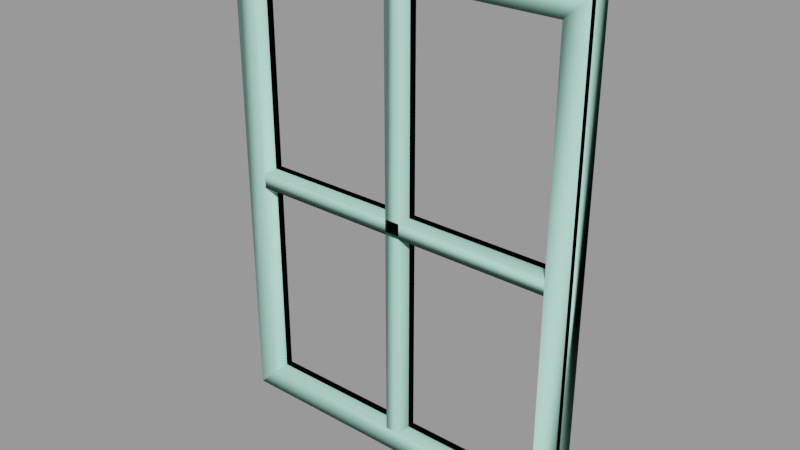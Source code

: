 # Source: window004.blend  (saved by Blender 2.92.15; exported with 4.5.12 LTS)
import bpy
from mathutils import Matrix  # noqa: F401  (used for matrix-valued properties, if any)

bpy.ops.wm.read_factory_settings(use_empty=True)
scene = bpy.context.scene
scene.name = 'window004.qc'

# ---- collections
col_window004 = bpy.data.collections.new('window004'); scene.collection.children.link(col_window004)

# ---- materials (node trees are filled in below, after node groups)
mat_window004 = bpy.data.materials.new('window004')
mat_window004.use_transparent_shadow = False
mat_window004.diffuse_color = (0.8726, 0.7515, 0.4246, 1.0)
mat_phy = bpy.data.materials.new('  phy')
mat_phy.use_transparent_shadow = False
mat_phy.diffuse_color = (0.5057, 0.9793, 0.8167, 1.0)

# ---- material node trees

# ---- meshes
me_window004_reference = bpy.data.meshes.new('window004_reference')
me_window004_reference.from_pydata([(42.0, 2e-06, -2.0), (2.0, -2.0, -2.0), (2.0, 0.0, -2.0), (42.0, -2.0, -2.0), (42.0, -2.0, 2.0), (-2.0, -2.0, -2.0), (-2.0, -2.0, -58.0), (2.0, -2.0, -58.0), (2.0, -2.0, 2.0), (-2.0, -2.0, 2.0), (-42.0, -2.0, 2.0), (-42.0, -2.0, -2.0), (-2.0, -2.0, 58.0), (2.0, -2.0, 58.0), (2.0, 0.0, 2.0), (42.0, 2e-06, 2.0), (2.0, -3e-06, 58.0), (-2.0, 0.0, 2.0), (-2.0, -3e-06, 58.0), (-42.0, -2e-06, -2.0), (-2.0, 0.0, -2.0), (-42.0, -2e-06, 2.0), (2.0, 3e-06, -58.0), (-2.0, 3e-06, -58.0), (-44.0, -4.5, -60.0), (0.0, -2.0, -60.0), (-44.0, -2.0, -60.0), (0.0, -4.5, -60.0), (44.0, -4.5, -60.0), (44.0, -2.0, -60.0), (48.0, -6.0, 64.0), (44.0, -5.25, 0.0), (48.0, -6.0, 0.0), (48.0, -6.0, -64.0), (44.0, -5.25, -60.0), (0.0, -5.25, -60.0), (0.0, -6.0, -64.0), (-48.0, -6.0, -64.0), (-44.0, -5.25, -60.0), (-44.0, -5.25, 0.0), (-48.0, -6.0, 0.0), (-48.0, -6.0, 64.0), (-44.0, -5.25, 60.0), (0.0, -5.25, 60.0), (0.0, -6.0, 64.0), (44.0, -5.25, 60.0), (42.0, -2.0, -58.0), (0.0, -2.0, -58.0), (-42.0, -2.0, -58.0), (-42.0, -2.0, 0.0), (-44.0, -2.0, 0.0), (-42.0, -2.0, 58.0), (-44.0, -2.0, 60.0), (0.0, -2.0, 60.0), (0.0, -2.0, 58.0), (42.0, -2.0, 58.0), (44.0, -2.0, 60.0), (42.0, -2.0, 0.0), (44.0, -2.0, 0.0), (0.0, 3e-06, -58.0), (-42.0, 1e-06, -58.0), (42.0, 5e-06, -58.0), (44.0, -4.5, 60.0), (44.0, -4.5, 0.0), (-48.0, -4.5, -64.0), (0.0, -4.5, -64.0), (48.0, -4.5, -64.0), (48.0, -4.5, 0.0), (48.0, -4.5, 64.0), (-44.0, -4.5, 60.0), (0.0, -4.5, 60.0), (0.0, -4.5, 64.0), (-48.0, -4.5, 64.0), (-48.0, -4.5, 0.0), (0.0, -3e-06, 58.0), (42.0, -1e-06, 58.0), (-42.0, -5e-06, 58.0), (-44.0, -4.5, 0.0), (42.0, 2e-06, 0.0), (-42.0, -2e-06, 0.0)], [], [(0, 1, 2), (0, 3, 1), (1, 3, 4), (5, 6, 7), (5, 7, 1), (8, 5, 1), (1, 4, 8), (9, 10, 11), (9, 11, 5), (8, 9, 5), (8, 12, 9), (8, 13, 12), (4, 14, 8), (4, 15, 14), (14, 13, 8), (14, 16, 13), (17, 12, 18), (17, 9, 12), (19, 5, 11), (19, 20, 5), (21, 9, 17), (21, 10, 9), (22, 1, 7), (22, 2, 1), (23, 5, 20), (23, 6, 5), (24, 25, 26), (24, 27, 25), (28, 25, 27), (28, 29, 25), (30, 31, 32), (33, 32, 31), (33, 31, 34), (33, 34, 35), (33, 35, 36), (37, 36, 35), (37, 35, 38), (37, 38, 39), (37, 39, 40), (41, 40, 39), (41, 39, 42), (41, 42, 43), (41, 43, 44), (30, 44, 43), (30, 43, 45), (30, 45, 31), (46, 47, 25), (48, 25, 47), (48, 26, 25), (26, 48, 49), (26, 49, 50), (51, 50, 49), (51, 52, 50), (51, 53, 52), (51, 54, 53), (55, 53, 54), (55, 56, 53), (56, 55, 57), (56, 57, 58), (46, 58, 57), (46, 29, 58), (46, 25, 29), (48, 59, 60), (48, 47, 59), (46, 59, 47), (46, 61, 59), (62, 31, 45), (62, 63, 31), (28, 31, 63), (28, 34, 31), (64, 36, 37), (64, 65, 36), (66, 36, 65), (66, 33, 36), (66, 32, 33), (66, 67, 32), (68, 32, 67), (68, 30, 32), (69, 43, 42), (69, 70, 43), (62, 43, 70), (62, 45, 43), (28, 35, 34), (28, 27, 35), (24, 35, 27), (24, 38, 35), (68, 44, 30), (68, 71, 44), (72, 44, 71), (72, 41, 44), (62, 53, 56), (62, 70, 53), (69, 53, 70), (69, 52, 53), (72, 40, 41), (72, 73, 40), (64, 40, 73), (64, 37, 40), (55, 74, 75), (55, 54, 74), (51, 74, 54), (51, 76, 74), (24, 39, 38), (24, 77, 39), (69, 39, 77), (69, 42, 39), (75, 57, 55), (75, 78, 57), (46, 57, 78), (46, 78, 61), (69, 50, 52), (69, 77, 50), (24, 50, 77), (24, 26, 50), (51, 79, 76), (51, 49, 79), (60, 79, 49), (60, 49, 48), (28, 58, 29), (28, 63, 58), (62, 58, 63), (62, 56, 58)])
me_window004_reference.polygons.foreach_set('use_smooth', [True] * 122)
_k = set([(1, 2), (1, 3), (1, 4), (1, 7), (4, 8), (4, 14), (5, 6), (5, 7), (5, 11), (5, 20), (8, 12), (8, 13), (8, 14), (9, 10), (9, 11), (9, 12), (9, 17), (12, 17), (13, 14), (24, 26), (24, 38), (25, 26), (25, 29), (26, 50), (28, 29), (28, 34), (29, 58), (30, 32), (30, 44), (30, 68), (31, 34), (31, 45), (32, 33), (32, 68), (33, 36), (33, 66), (34, 35), (35, 38), (36, 37), (36, 66), (37, 40), (37, 64), (38, 39), (39, 42), (40, 41), (40, 64), (41, 44), (41, 72), (42, 43), (42, 69), (43, 45), (44, 72), (45, 62), (46, 47), (46, 57), (46, 61), (47, 48), (48, 49), (48, 60), (49, 51), (50, 52), (51, 54), (51, 76), (52, 53), (52, 69), (53, 56), (54, 55), (55, 57), (55, 75), (56, 58), (56, 62)])
me_window004_reference.attributes.new('sharp_edge', 'BOOLEAN', 'EDGE').data.foreach_set('value', [ (min(e.vertices), max(e.vertices)) in _k for e in me_window004_reference.edges])
_uv = me_window004_reference.uv_layers.new(name='UVMap')
_uv.uv.foreach_set('vector', [0.137, 0.1682, 0.1567, 0.5614, 0.137, 0.5614, 0.137, 0.1682, 0.1567, 0.1682, 0.1567, 0.5614, 0.6923, 0.5681, 0.9503, 0.5681, 0.9503, 0.594, 0.6665, 0.5681, 0.6665, 0.2069, 0.6923, 0.2069, 0.6665, 0.5681, 0.6923, 0.2069, 0.6923, 0.5681, 0.6923, 0.594, 0.6665, 0.5681, 0.6923, 0.5681, 0.6923, 0.5681, 0.9503, 0.594, 0.6923, 0.594, 0.6665, 0.594, 0.4085, 0.594, 0.4085, 0.5681, 0.6665, 0.594, 0.4085, 0.5681, 0.6665, 0.5681, 0.6923, 0.594, 0.6665, 0.594, 0.6665, 0.5681, 0.6923, 0.594, 0.6665, 0.9552, 0.6665, 0.594, 0.6923, 0.594, 0.6923, 0.9552, 0.6665, 0.9552, 0.1635, 0.1682, 0.1832, 0.5614, 0.1635, 0.5614, 0.1635, 0.1682, 0.1832, 0.1682, 0.1832, 0.5614, 0.2526, 0.5953, 0.2384, 0.9939, 0.2384, 0.5953, 0.2526, 0.5953, 0.2526, 0.9939, 0.2384, 0.9939, 0.2584, 0.5953, 0.2726, 0.9939, 0.2584, 0.9939, 0.2584, 0.5953, 0.2726, 0.5953, 0.2726, 0.9939, 0.137, 0.9939, 0.1567, 0.6007, 0.1567, 0.9939, 0.137, 0.9939, 0.137, 0.6007, 0.1567, 0.6007, 0.1832, 0.9939, 0.1635, 0.6007, 0.1832, 0.6007, 0.1832, 0.9939, 0.1635, 0.9939, 0.1635, 0.6007, 0.2526, 0.1682, 0.2384, 0.5668, 0.2384, 0.1682, 0.2526, 0.1682, 0.2526, 0.5668, 0.2384, 0.5668, 0.2584, 0.1682, 0.2726, 0.5668, 0.2584, 0.5668, 0.2584, 0.1682, 0.2726, 0.1682, 0.2726, 0.5668, 0.0221, 0.9939, 0.04556, 0.581, 0.04556, 0.9939, 0.0221, 0.9939, 0.0221, 0.581, 0.04556, 0.581, 0.0221, 0.1682, 0.04556, 0.581, 0.0221, 0.581, 0.0221, 0.1682, 0.04556, 0.1682, 0.04556, 0.581, 0.989, 0.9939, 0.9632, 0.581, 0.989, 0.581, 0.989, 0.1682, 0.989, 0.581, 0.9632, 0.581, 0.989, 0.1682, 0.9632, 0.581, 0.9632, 0.194, 0.989, 0.1682, 0.9632, 0.194, 0.6794, 0.194, 0.989, 0.1682, 0.6794, 0.194, 0.6794, 0.1682, 0.3698, 0.1682, 0.6794, 0.1682, 0.6794, 0.194, 0.3698, 0.1682, 0.6794, 0.194, 0.3956, 0.194, 0.3698, 0.1682, 0.3956, 0.194, 0.3956, 0.581, 0.3698, 0.1682, 0.3956, 0.581, 0.3698, 0.581, 0.3698, 0.9939, 0.3698, 0.581, 0.3956, 0.581, 0.3698, 0.9939, 0.3956, 0.581, 0.3956, 0.9681, 0.3698, 0.9939, 0.3956, 0.9681, 0.6794, 0.9681, 0.3698, 0.9939, 0.6794, 0.9681, 0.6794, 0.9939, 0.989, 0.9939, 0.6794, 0.9939, 0.6794, 0.9681, 0.989, 0.9939, 0.6794, 0.9681, 0.9632, 0.9681, 0.989, 0.9939, 0.9632, 0.9681, 0.9632, 0.581, 0.9503, 0.2069, 0.6794, 0.2069, 0.6794, 0.194, 0.4085, 0.2069, 0.6794, 0.194, 0.6794, 0.2069, 0.4085, 0.2069, 0.3956, 0.194, 0.6794, 0.194, 0.3956, 0.194, 0.4085, 0.2069, 0.4085, 0.581, 0.3956, 0.194, 0.4085, 0.581, 0.3956, 0.581, 0.4085, 0.9552, 0.3956, 0.581, 0.4085, 0.581, 0.4085, 0.9552, 0.3956, 0.9681, 0.3956, 0.581, 0.4085, 0.9552, 0.6794, 0.9681, 0.3956, 0.9681, 0.4085, 0.9552, 0.6794, 0.9552, 0.6794, 0.9681, 0.9503, 0.9552, 0.6794, 0.9681, 0.6794, 0.9552, 0.9503, 0.9552, 0.9632, 0.9681, 0.6794, 0.9681, 0.9632, 0.9681, 0.9503, 0.9552, 0.9503, 0.581, 0.9632, 0.9681, 0.9503, 0.581, 0.9632, 0.581, 0.9503, 0.2069, 0.9632, 0.581, 0.9503, 0.581, 0.9503, 0.2069, 0.9632, 0.194, 0.9632, 0.581, 0.9503, 0.2069, 0.6794, 0.194, 0.9632, 0.194, 0.1127, 0.9939, 0.1324, 0.581, 0.1324, 0.9939, 0.1127, 0.9939, 0.1127, 0.581, 0.1324, 0.581, 0.1127, 0.1682, 0.1324, 0.581, 0.1127, 0.581, 0.1127, 0.1682, 0.1324, 0.1682, 0.1324, 0.581, 0.9632, 0.9681, 0.9632, 0.581, 0.9632, 0.9681, 0.9632, 0.9681, 0.9632, 0.581, 0.9632, 0.581, 0.9632, 0.194, 0.9632, 0.581, 0.9632, 0.581, 0.9632, 0.194, 0.9632, 0.194, 0.9632, 0.581, 0.07737, 0.9939, 0.09027, 0.581, 0.09027, 0.9939, 0.07737, 0.9939, 0.07737, 0.581, 0.09027, 0.581, 0.07737, 0.1682, 0.09027, 0.581, 0.07737, 0.581, 0.07737, 0.1682, 0.09027, 0.1682, 0.09027, 0.581, 0.3664, 0.1682, 0.3567, 0.581, 0.3567, 0.1682, 0.3664, 0.1682, 0.3664, 0.581, 0.3567, 0.581, 0.3664, 0.9939, 0.3567, 0.581, 0.3664, 0.581, 0.3664, 0.9939, 0.3567, 0.9939, 0.3567, 0.581, 0.3956, 0.9681, 0.6794, 0.9681, 0.3956, 0.9681, 0.3956, 0.9681, 0.6794, 0.9681, 0.6794, 0.9681, 0.9632, 0.9681, 0.6794, 0.9681, 0.6794, 0.9681, 0.9632, 0.9681, 0.9632, 0.9681, 0.6794, 0.9681, 0.9632, 0.194, 0.6794, 0.194, 0.9632, 0.194, 0.9632, 0.194, 0.6794, 0.194, 0.6794, 0.194, 0.3956, 0.194, 0.6794, 0.194, 0.6794, 0.194, 0.3956, 0.194, 0.3956, 0.194, 0.6794, 0.194, 0.1081, 0.1682, 0.09518, 0.581, 0.09518, 0.1682, 0.1081, 0.1682, 0.1081, 0.581, 0.09518, 0.581, 0.1081, 0.9939, 0.09518, 0.581, 0.1081, 0.581, 0.1081, 0.9939, 0.09518, 0.9939, 0.09518, 0.581, 0.0733, 0.1682, 0.04985, 0.581, 0.04985, 0.1682, 0.0733, 0.1682, 0.0733, 0.581, 0.04985, 0.581, 0.0733, 0.9939, 0.04985, 0.581, 0.0733, 0.581, 0.0733, 0.9939, 0.04985, 0.9939, 0.04985, 0.581, 0.3436, 0.9939, 0.3533, 0.581, 0.3533, 0.9939, 0.3436, 0.9939, 0.3436, 0.581, 0.3533, 0.581, 0.3436, 0.1682, 0.3533, 0.581, 0.3436, 0.581, 0.3436, 0.1682, 0.3533, 0.1682, 0.3533, 0.581, 0.2068, 0.1682, 0.1871, 0.581, 0.1871, 0.1682, 0.2068, 0.1682, 0.2068, 0.581, 0.1871, 0.581, 0.2068, 0.9939, 0.1871, 0.581, 0.2068, 0.581, 0.2068, 0.9939, 0.1871, 0.9939, 0.1871, 0.581, 0.3956, 0.194, 0.3956, 0.581, 0.3956, 0.194, 0.3956, 0.194, 0.3956, 0.581, 0.3956, 0.581, 0.3956, 0.9681, 0.3956, 0.581, 0.3956, 0.581, 0.3956, 0.9681, 0.3956, 0.9681, 0.3956, 0.581, 0.218, 0.9939, 0.2322, 0.581, 0.2322, 0.9939, 0.218, 0.9939, 0.218, 0.581, 0.2322, 0.581, 0.2322, 0.1682, 0.2322, 0.581, 0.218, 0.581, 0.2322, 0.1682, 0.218, 0.581, 0.218, 0.1682, 0.3386, 0.9939, 0.3194, 0.581, 0.3194, 0.9939, 0.3386, 0.9939, 0.3386, 0.581, 0.3194, 0.581, 0.3386, 0.1682, 0.3194, 0.581, 0.3386, 0.581, 0.3386, 0.1682, 0.3194, 0.1682, 0.3194, 0.581, 0.2774, 0.9939, 0.2916, 0.581, 0.2916, 0.9939, 0.2774, 0.9939, 0.2774, 0.581, 0.2916, 0.581, 0.2916, 0.1682, 0.2916, 0.581, 0.2774, 0.581, 0.2916, 0.1682, 0.2774, 0.581, 0.2774, 0.1682, 0.3153, 0.1682, 0.2981, 0.581, 0.2981, 0.1682, 0.3153, 0.1682, 0.3153, 0.581, 0.2981, 0.581, 0.3153, 0.9939, 0.2981, 0.581, 0.3153, 0.581, 0.3153, 0.9939, 0.2981, 0.9939, 0.2981, 0.581])
me_window004_reference.materials.append(mat_window004)
me_window004_reference.use_remesh_fix_poles = True
me_window004_reference.use_remesh_preserve_attributes = False
me_window004_reference.use_mirror_vertex_groups = False
me_window004_reference.update()
me_window004_reference.normals_split_custom_set([tuple(v) for v in zip(*[iter([-5.581e-09, 0.0, -1.0, 5.581e-09, 0.0, -1.0, 5.96e-09, 0.0, -1.0, -5.581e-09, 0.0, -1.0, -5.96e-09, 0.0, -1.0, 5.581e-09, 0.0, -1.0, 5.066e-08, -1.0, 0.0, 5.066e-08, -1.0, 0.0, 5.066e-08, -1.0, 0.0, 0.0, -1.0, -5.535e-08, 0.0, -1.0, -5.535e-08, 0.0, -1.0, -5.535e-08, 1.614e-08, -1.0, -1.651e-08, 0.0, -1.0, -5.109e-08, 1.616e-08, -1.0, -1.74e-08, 1.715e-08, -1.0, -1.651e-08, 1.614e-08, -1.0, -1.651e-08, 1.616e-08, -1.0, -1.74e-08, 1.616e-08, -1.0, -1.74e-08, 5.066e-08, -1.0, 0.0, 1.715e-08, -1.0, -1.651e-08, 4.768e-08, -1.0, 0.0, 4.768e-08, -1.0, 0.0, 4.768e-08, -1.0, 0.0, 1.521e-08, -1.0, -1.74e-08, 4.768e-08, -1.0, 0.0, 1.614e-08, -1.0, -1.651e-08, 1.715e-08, -1.0, -1.651e-08, 1.521e-08, -1.0, -1.74e-08, 1.614e-08, -1.0, -1.651e-08, 1.715e-08, -1.0, -1.651e-08, 0.0, -1.0, -5.109e-08, 1.521e-08, -1.0, -1.74e-08, 0.0, -1.0, -5.96e-08, 0.0, -1.0, -5.96e-08, 0.0, -1.0, -5.96e-08, 0.0, 0.0, 1.0, 0.0, 0.0, 1.0, 0.0, 0.0, 1.0, -1.328e-09, 0.0, 1.0, -1.328e-09, 0.0, 1.0, -1.328e-09, 0.0, 1.0, 1.0, 0.0, 0.0, 1.0, 0.0, 0.0, 1.0, 0.0, 0.0, 1.0, 0.0, 0.0, 1.0, 0.0, 0.0, 1.0, 0.0, 0.0, -1.0, 0.0, 0.0, -1.0, 0.0, 0.0, -1.0, 0.0, 0.0, -1.0, 0.0, 0.0, -1.0, 0.0, 0.0, -1.0, 0.0, 0.0, 0.0, 0.0, -1.0, 0.0, 0.0, -1.0, 0.0, 0.0, -1.0, 0.0, 0.0, -1.0, 0.0, 0.0, -1.0, 0.0, 0.0, -1.0, 0.0, 0.0, 1.0, 0.0, 0.0, 1.0, 0.0, 0.0, 1.0, 0.0, 0.0, 1.0, 0.0, 0.0, 1.0, 0.0, 0.0, 1.0, 1.0, 0.0, 0.0, 1.0, 0.0, 0.0, 1.0, 0.0, 0.0, 1.0, 0.0, 0.0, 1.0, 0.0, 0.0, 1.0, 0.0, 0.0, -1.0, 0.0, 0.0, -1.0, 0.0, 0.0, -1.0, 0.0, 0.0, -1.0, 0.0, 0.0, -1.0, 0.0, 0.0, -1.0, 0.0, 0.0, 4.178e-09, 0.0, 1.0, 5.324e-09, 0.0, 1.0, 8.67e-09, 0.0, 1.0, 4.178e-09, 0.0, 1.0, 0.0, 0.0, 1.0, 5.324e-09, 0.0, 1.0, 1.379e-07, 0.0, 1.0, 5.324e-09, 0.0, 1.0, 0.0, 0.0, 1.0, 1.379e-07, 0.0, 1.0, 2.861e-07, 0.0, 1.0, 5.324e-09, 0.0, 1.0, -0.09294, -0.9913, -0.09294, -0.1843, -0.9829, -4.406e-08, -0.1843, -0.9829, -4.394e-08, -0.09294, -0.9913, 0.09294, -0.1843, -0.9829, -4.394e-08, -0.1843, -0.9829, -4.406e-08, -0.09294, -0.9913, 0.09294, -0.1843, -0.9829, -4.406e-08, -0.09294, -0.9913, 0.09294, -0.09294, -0.9913, 0.09294, -0.09294, -0.9913, 0.09294, 3.925e-08, -0.9829, 0.1843, -0.09294, -0.9913, 0.09294, 3.925e-08, -0.9829, 0.1843, 3.906e-08, -0.9829, 0.1843, 0.09294, -0.9913, 0.09294, 3.906e-08, -0.9829, 0.1843, 3.925e-08, -0.9829, 0.1843, 0.09294, -0.9913, 0.09294, 3.925e-08, -0.9829, 0.1843, 0.09294, -0.9913, 0.09294, 0.09294, -0.9913, 0.09294, 0.09294, -0.9913, 0.09294, 0.1843, -0.9829, -4.406e-08, 0.09294, -0.9913, 0.09294, 0.1843, -0.9829, -4.406e-08, 0.1843, -0.9829, -4.394e-08, 0.09294, -0.9913, -0.09294, 0.1843, -0.9829, -4.394e-08, 0.1843, -0.9829, -4.406e-08, 0.09294, -0.9913, -0.09294, 0.1843, -0.9829, -4.406e-08, 0.09294, -0.9913, -0.09294, 0.09294, -0.9913, -0.09294, 0.09294, -0.9913, -0.09294, 3.925e-08, -0.9829, -0.1843, 0.09294, -0.9913, -0.09294, 3.925e-08, -0.9829, -0.1843, 3.906e-08, -0.9829, -0.1843, -0.09294, -0.9913, -0.09294, 3.906e-08, -0.9829, -0.1843, 3.925e-08, -0.9829, -0.1843, -0.09294, -0.9913, -0.09294, 3.925e-08, -0.9829, -0.1843, -0.09294, -0.9913, -0.09294, -0.09294, -0.9913, -0.09294, -0.09294, -0.9913, -0.09294, -0.1843, -0.9829, -4.406e-08, -1.421e-09, -1.0, -2.388e-08, 4.825e-08, -1.0, 0.0, 4.818e-08, -1.0, -2.626e-09, 4.772e-08, -1.0, -1.096e-07, 4.818e-08, -1.0, -2.626e-09, 4.825e-08, -1.0, 0.0, 4.772e-08, -1.0, -1.096e-07, 4.665e-08, -1.0, -1.113e-07, 4.818e-08, -1.0, -2.626e-09, 4.665e-08, -1.0, -1.113e-07, 4.772e-08, -1.0, -1.096e-07, 5.231e-10, -1.0, -4.852e-08, 4.665e-08, -1.0, -1.113e-07, 5.231e-10, -1.0, -4.852e-08, -5.666e-10, -1.0, -4.857e-08, -3.756e-09, -1.0, -2.777e-08, -5.666e-10, -1.0, -4.857e-08, 5.231e-10, -1.0, -4.852e-08, -3.756e-09, -1.0, -2.777e-08, -4.154e-09, -1.0, -2.782e-08, -5.666e-10, -1.0, -4.857e-08, -3.756e-09, -1.0, -2.777e-08, 4.818e-08, -1.0, -2.626e-09, -4.154e-09, -1.0, -2.782e-08, -3.756e-09, -1.0, -2.777e-08, 4.825e-08, -1.0, 0.0, 4.818e-08, -1.0, -2.626e-09, 5.01e-08, -1.0, -1.096e-07, 4.818e-08, -1.0, -2.626e-09, 4.825e-08, -1.0, 0.0, 5.01e-08, -1.0, -1.096e-07, 4.899e-08, -1.0, -1.114e-07, 4.818e-08, -1.0, -2.626e-09, 4.899e-08, -1.0, -1.114e-07, 5.01e-08, -1.0, -1.096e-07, 5.448e-10, -1.0, -5.252e-08, 4.899e-08, -1.0, -1.114e-07, 5.448e-10, -1.0, -5.252e-08, -5.448e-10, -1.0, -5.248e-08, -1.421e-09, -1.0, -2.388e-08, -5.448e-10, -1.0, -5.248e-08, 5.448e-10, -1.0, -5.252e-08, -1.421e-09, -1.0, -2.388e-08, -1.806e-09, -1.0, -2.384e-08, -5.448e-10, -1.0, -5.248e-08, -1.421e-09, -1.0, -2.388e-08, 4.818e-08, -1.0, -2.626e-09, -1.806e-09, -1.0, -2.384e-08, 1.347e-07, 0.0, 1.0, -8.645e-08, 0.0, 1.0, 1.445e-07, 0.0, 1.0, 1.347e-07, 0.0, 1.0, -9.083e-08, 0.0, 1.0, -8.645e-08, 0.0, 1.0, -3.6e-08, 0.0, 1.0, -8.645e-08, 0.0, 1.0, -9.083e-08, 0.0, 1.0, -3.6e-08, 0.0, 1.0, -3.712e-08, 0.0, 1.0, -8.645e-08, 0.0, 1.0, -1.0, 0.0, 0.0, -1.0, 0.0, 0.0, -1.0, 0.0, 0.0, -1.0, 0.0, 0.0, -1.0, 0.0, 0.0, -1.0, 0.0, 0.0, -1.0, 0.0, 0.0, -1.0, 0.0, 0.0, -1.0, 0.0, 0.0, -1.0, 0.0, 0.0, -1.0, 0.0, 0.0, -1.0, 0.0, 0.0, 0.0, 0.0, -1.0, 0.0, 0.0, -1.0, 0.0, 0.0, -1.0, 0.0, 0.0, -1.0, 0.0, 0.0, -1.0, 0.0, 0.0, -1.0, 0.0, 0.0, -1.0, 0.0, 0.0, -1.0, 0.0, 0.0, -1.0, 0.0, 0.0, -1.0, 0.0, 0.0, -1.0, 0.0, 0.0, -1.0, 1.0, 0.0, 0.0, 1.0, 0.0, 0.0, 1.0, 0.0, 0.0, 1.0, 0.0, 0.0, 1.0, 0.0, 0.0, 1.0, 0.0, 0.0, 1.0, 0.0, 0.0, 1.0, 0.0, 0.0, 1.0, 0.0, 0.0, 1.0, 0.0, 0.0, 1.0, 0.0, 0.0, 1.0, 0.0, 0.0, 6.184e-08, 0.0, -1.0, 0.0, 0.0, -1.0, 0.0, 0.0, -1.0, 6.184e-08, 0.0, -1.0, -9.047e-15, 0.0, -1.0, 0.0, 0.0, -1.0, -5.349e-08, 0.0, -1.0, 0.0, 0.0, -1.0, -9.047e-15, 0.0, -1.0, -5.349e-08, 0.0, -1.0, 0.0, 0.0, -1.0, 0.0, 0.0, -1.0, 1.379e-07, 0.0, 1.0, 0.0, 0.0, 1.0, 0.0, 0.0, 1.0, 1.379e-07, 0.0, 1.0, 0.0, 0.0, 1.0, 0.0, 0.0, 1.0, 4.178e-09, 0.0, 1.0, 0.0, 0.0, 1.0, 0.0, 0.0, 1.0, 4.178e-09, 0.0, 1.0, 0.0, 0.0, 1.0, 0.0, 0.0, 1.0, 0.0, 0.0, 1.0, 0.0, 0.0, 1.0, 0.0, 0.0, 1.0, 0.0, 0.0, 1.0, 0.0, 0.0, 1.0, 0.0, 0.0, 1.0, 0.0, 0.0, 1.0, 0.0, 0.0, 1.0, 0.0, 0.0, 1.0, 0.0, 0.0, 1.0, 0.0, 0.0, 1.0, 0.0, 0.0, 1.0, -5.349e-08, 0.0, -1.0, 3.132e-10, 0.0, -1.0, -1.214e-07, 0.0, -1.0, -5.349e-08, 0.0, -1.0, -9.047e-15, 0.0, -1.0, 3.132e-10, 0.0, -1.0, 6.184e-08, 0.0, -1.0, 3.132e-10, 0.0, -1.0, -9.047e-15, 0.0, -1.0, 6.184e-08, 0.0, -1.0, 1.387e-07, 0.0, -1.0, 3.132e-10, 0.0, -1.0, -1.0, 0.0, 0.0, -1.0, 0.0, 0.0, -1.0, 0.0, 0.0, -1.0, 0.0, 0.0, -1.0, 0.0, 0.0, -1.0, 0.0, 0.0, -1.0, 0.0, 0.0, -1.0, 0.0, 0.0, -1.0, 0.0, 0.0, -1.0, 0.0, 0.0, -1.0, 0.0, 0.0, -1.0, 0.0, 0.0, -3.05e-08, 0.0, -1.0, 8.42e-08, 0.0, -1.0, -3.712e-08, 0.0, -1.0, -3.05e-08, 0.0, -1.0, 9.083e-08, 0.0, -1.0, 8.42e-08, 0.0, -1.0, -2.121e-07, 0.0, -1.0, 8.42e-08, 0.0, -1.0, 9.083e-08, 0.0, -1.0, -2.121e-07, 0.0, -1.0, -2.188e-07, 0.0, -1.0, 8.42e-08, 0.0, -1.0, 1.0, 0.0, 0.0, 1.0, 0.0, 0.0, 1.0, 0.0, 0.0, 1.0, 0.0, 0.0, 1.0, 0.0, 0.0, 1.0, 0.0, 0.0, 1.0, 0.0, 0.0, 1.0, 0.0, 0.0, 1.0, 0.0, 0.0, 1.0, 0.0, 0.0, 1.0, 0.0, 0.0, 1.0, 0.0, 0.0, -1.0, 0.0, 0.0, -1.0, 0.0, 0.0, -1.0, 0.0, 0.0, -1.0, 0.0, 0.0, -1.0, 0.0, 0.0, -1.0, 0.0, 0.0, -1.0, 0.0, 0.0, -1.0, 0.0, 0.0, -1.0, 0.0, 0.0, -1.0, 0.0, 0.0, -1.0, 0.0, 0.0, -1.0, 0.0, 0.0, 1.0, 0.0, 0.0, 1.0, 0.0, 0.0, 1.0, 0.0, 0.0, 1.0, 0.0, 0.0, 1.0, 0.0, 0.0, 1.0, 0.0, 0.0, 1.0, 0.0, 0.0, 1.0, 0.0, 0.0, 1.0, 0.0, 0.0, 1.0, 0.0, 0.0, 1.0, 0.0, 0.0, 1.0, 0.0, 0.0, 1.0, 0.0, 0.0, 1.0, 0.0, 0.0, 1.0, 0.0, 0.0, 1.0, 0.0, 0.0, 1.0, 0.0, 0.0, 1.0, 0.0, 0.0, 1.0, 0.0, 0.0, 1.0, 0.0, 0.0, 1.0, 0.0, 0.0, 1.0, 0.0, 0.0, 1.0, 0.0, 0.0, 1.0, 0.0, 0.0, -1.0, 0.0, 0.0, -1.0, 0.0, 0.0, -1.0, 0.0, 0.0, -1.0, 0.0, 0.0, -1.0, 0.0, 0.0, -1.0, 0.0, 0.0, -1.0, 0.0, 0.0, -1.0, 0.0, 0.0, -1.0, 0.0, 0.0, -1.0, 0.0, 0.0, -1.0, 0.0, 0.0, -1.0, 0.0, 0.0])] * 3)])
me_window004_physics = bpy.data.meshes.new('window004_physics')
me_window004_physics.from_pydata([(42.0, -6.0, 58.0), (48.0, -6.0, 64.0), (42.0, 2e-06, 58.0), (48.0, 2e-06, 64.0), (42.0, -6.0, -58.0), (42.0, 2e-06, -58.0), (48.0, -6.0, -64.0), (48.0, 2e-06, -64.0), (-48.0, -2e-06, 64.0), (-42.0, -6.0, 58.0), (-42.0, -2e-06, 58.0), (-48.0, -6.0, 64.0), (-48.0, -2e-06, -64.0), (-48.0, -6.0, -64.0), (-42.0, -2e-06, -58.0), (-42.0, -6.0, -58.0), (-42.0, -6.0, 58.0), (-48.0, -6.0, 64.0), (-48.0, -2e-06, 64.0), (-42.0, -2e-06, 58.0), (42.0, -6.0, 58.0), (42.0, 2e-06, 58.0), (-48.0, -2e-06, -64.0), (-48.0, -6.0, -64.0), (42.0, 2e-06, -2.0), (42.0, -6.0, -2.0), (-42.0, -2e-06, -2.0), (-42.0, -6.0, -2.0), (42.0, 2e-06, 2.0), (-42.0, -2e-06, 2.0), (-42.0, -6.0, 2.0), (42.0, -6.0, 2.0), (-2.0, 0.0, 58.0), (-2.0, 0.0, -58.0), (-2.0, -6.0, 58.0), (-2.0, -6.0, -58.0), (2.0, -6.0, 58.0), (2.0, 0.0, 58.0), (2.0, 0.0, -58.0), (2.0, -6.0, -58.0)], [], [(0, 1, 2), (1, 3, 2), (0, 2, 4), (4, 2, 5), (4, 1, 0), (4, 6, 1), (5, 2, 7), (7, 2, 3), (4, 5, 6), (6, 5, 7), (1, 7, 3), (1, 6, 7), (8, 9, 10), (8, 11, 9), (8, 12, 11), (11, 12, 13), (12, 8, 14), (14, 8, 10), (12, 14, 13), (13, 14, 15), (10, 15, 14), (10, 9, 15), (15, 9, 13), (9, 11, 13), (16, 17, 18), (16, 18, 19), (20, 17, 16), (20, 1, 17), (20, 16, 19), (20, 19, 21), (21, 1, 20), (21, 3, 1), (21, 19, 3), (3, 19, 18), (3, 18, 1), (18, 17, 1), (14, 22, 15), (22, 23, 15), (4, 14, 15), (4, 5, 14), (15, 6, 4), (15, 23, 6), (14, 5, 22), (22, 5, 7), (4, 7, 5), (7, 6, 22), (22, 6, 23), (6, 7, 4), (24, 25, 26), (26, 25, 27), (24, 26, 28), (28, 26, 29), (26, 27, 29), (29, 27, 30), (24, 28, 25), (28, 31, 25), (28, 29, 31), (29, 30, 31), (31, 30, 25), (25, 30, 27), (32, 33, 34), (34, 33, 35), (36, 32, 34), (36, 37, 32), (33, 32, 38), (38, 32, 37), (33, 38, 35), (35, 38, 39), (37, 39, 38), (37, 36, 39), (36, 35, 39), (36, 34, 35)])
me_window004_physics.polygons.foreach_set('use_smooth', [True] * 72)
_uv = me_window004_physics.uv_layers.new(name='UVMap')
_uv.uv.foreach_set('vector', [0.0, 0.0, 0.0, 0.0, 0.0, 0.0, 0.0, 0.0, 0.0, 0.0, 0.0, 0.0, 0.0, 0.0, 0.0, 0.0, 0.0, 0.0, 0.0, 0.0, 0.0, 0.0, 0.0, 0.0, 0.0, 0.0, 0.0, 0.0, 0.0, 0.0, 0.0, 0.0, 0.0, 0.0, 0.0, 0.0, 0.0, 0.0, 0.0, 0.0, 0.0, 0.0, 0.0, 0.0, 0.0, 0.0, 0.0, 0.0, 0.0, 0.0, 0.0, 0.0, 0.0, 0.0, 0.0, 0.0, 0.0, 0.0, 0.0, 0.0, 0.0, 0.0, 0.0, 0.0, 0.0, 0.0, 0.0, 0.0, 0.0, 0.0, 0.0, 0.0, 0.0, 0.0, 0.0, 0.0, 0.0, 0.0, 0.0, 0.0, 0.0, 0.0, 0.0, 0.0, 0.0, 0.0, 0.0, 0.0, 0.0, 0.0, 0.0, 0.0, 0.0, 0.0, 0.0, 0.0, 0.0, 0.0, 0.0, 0.0, 0.0, 0.0, 0.0, 0.0, 0.0, 0.0, 0.0, 0.0, 0.0, 0.0, 0.0, 0.0, 0.0, 0.0, 0.0, 0.0, 0.0, 0.0, 0.0, 0.0, 0.0, 0.0, 0.0, 0.0, 0.0, 0.0, 0.0, 0.0, 0.0, 0.0, 0.0, 0.0, 0.0, 0.0, 0.0, 0.0, 0.0, 0.0, 0.0, 0.0, 0.0, 0.0, 0.0, 0.0, 0.0, 0.0, 0.0, 0.0, 0.0, 0.0, 0.0, 0.0, 0.0, 0.0, 0.0, 0.0, 0.0, 0.0, 0.0, 0.0, 0.0, 0.0, 0.0, 0.0, 0.0, 0.0, 0.0, 0.0, 0.0, 0.0, 0.0, 0.0, 0.0, 0.0, 0.0, 0.0, 0.0, 0.0, 0.0, 0.0, 0.0, 0.0, 0.0, 0.0, 0.0, 0.0, 0.0, 0.0, 0.0, 0.0, 0.0, 0.0, 0.0, 0.0, 0.0, 0.0, 0.0, 0.0, 0.0, 0.0, 0.0, 0.0, 0.0, 0.0, 0.0, 0.0, 0.0, 0.0, 0.0, 0.0, 0.0, 0.0, 0.0, 0.0, 0.0, 0.0, 0.0, 0.0, 0.0, 0.0, 0.0, 0.0, 0.0, 0.0, 0.0, 0.0, 0.0, 0.0, 0.0, 0.0, 0.0, 0.0, 0.0, 0.0, 0.0, 0.0, 0.0, 0.0, 0.0, 0.0, 0.0, 0.0, 0.0, 0.0, 0.0, 0.0, 0.0, 0.0, 0.0, 0.0, 0.0, 0.0, 0.0, 0.0, 0.0, 0.0, 0.0, 0.0, 0.0, 0.0, 0.0, 0.0, 0.0, 0.0, 0.0, 0.0, 0.0, 0.0, 0.0, 0.0, 0.0, 0.0, 0.0, 0.0, 0.0, 0.0, 0.0, 0.0, 0.0, 0.0, 0.0, 0.0, 0.0, 0.0, 0.0, 0.0, 0.0, 0.0, 0.0, 0.0, 0.0, 0.0, 0.0, 0.0, 0.0, 0.0, 0.0, 0.0, 0.0, 0.0, 0.0, 0.0, 0.0, 0.0, 0.0, 0.0, 0.0, 0.0, 0.0, 0.0, 0.0, 0.0, 0.0, 0.0, 0.0, 0.0, 0.0, 0.0, 0.0, 0.0, 0.0, 0.0, 0.0, 0.0, 0.0, 0.0, 0.0, 0.0, 0.0, 0.0, 0.0, 0.0, 0.0, 0.0, 0.0, 0.0, 0.0, 0.0, 0.0, 0.0, 0.0, 0.0, 0.0, 0.0, 0.0, 0.0, 0.0, 0.0, 0.0, 0.0, 0.0, 0.0, 0.0, 0.0, 0.0, 0.0, 0.0, 0.0, 0.0, 0.0, 0.0, 0.0, 0.0, 0.0, 0.0, 0.0, 0.0, 0.0, 0.0, 0.0, 0.0, 0.0, 0.0, 0.0, 0.0, 0.0, 0.0, 0.0, 0.0, 0.0, 0.0, 0.0, 0.0, 0.0, 0.0, 0.0, 0.0, 0.0, 0.0, 0.0, 0.0, 0.0, 0.0, 0.0, 0.0, 0.0, 0.0, 0.0, 0.0, 0.0, 0.0, 0.0, 0.0, 0.0, 0.0, 0.0, 0.0, 0.0, 0.0, 0.0, 0.0, 0.0, 0.0, 0.0, 0.0, 0.0, 0.0, 0.0, 0.0, 0.0, 0.0, 0.0, 0.0, 0.0, 0.0, 0.0, 0.0, 0.0, 0.0, 0.0, 0.0, 0.0])
me_window004_physics.materials.append(mat_phy)
me_window004_physics.use_remesh_fix_poles = True
me_window004_physics.use_remesh_preserve_attributes = False
me_window004_physics.use_mirror_vertex_groups = False
me_window004_physics.update()
me_window004_physics.normals_split_custom_set([tuple(v) for v in zip(*[iter([0.6886, -0.03554, -0.7243, 0.7066, -0.03474, 0.7067, -0.7067, -0.03483, -0.7067, 0.7066, -0.03474, 0.7067, -0.7235, -0.03384, 0.6895, -0.7067, -0.03483, -0.7067, 0.6886, -0.03554, -0.7243, -0.7067, -0.03483, -0.7067, 0.7133, 0.01916, -0.7006, 0.7133, 0.01916, -0.7006, -0.7067, -0.03483, -0.7067, -0.6699, 0.06928, -0.7392, 0.7133, 0.01916, -0.7006, 0.7066, -0.03474, 0.7067, 0.6886, -0.03554, -0.7243, 0.7133, 0.01916, -0.7006, 0.7392, 0.06926, 0.6699, 0.7066, -0.03474, 0.7067, -0.6699, 0.06928, -0.7392, -0.7067, -0.03483, -0.7067, -0.6955, 0.01148, 0.7184, -0.6955, 0.01148, 0.7184, -0.7067, -0.03483, -0.7067, -0.7235, -0.03384, 0.6895, 0.7158, 0.01759, -0.6981, -0.6699, 0.06932, -0.7392, 0.7392, 0.06935, 0.6699, 0.7392, 0.06935, 0.6699, -0.6699, 0.06932, -0.7392, -0.6984, 0.01711, 0.7155, 0.7066, -0.03474, 0.7067, -0.6955, 0.01148, 0.7184, -0.7235, -0.03384, 0.6895, 0.7066, -0.03474, 0.7067, 0.7392, 0.06926, 0.6699, -0.6955, 0.01148, 0.7184, -0.9023, -0.04447, -0.4289, 0.8847, -0.04349, 0.4641, -0.438, -0.02275, 0.8987, -0.9023, -0.04447, -0.4289, 0.4556, -0.02137, -0.8899, 0.8847, -0.04349, 0.4641, -0.9023, -0.04447, -0.4289, -0.4556, 0.02139, -0.8899, 0.4556, -0.02137, -0.8899, 0.4556, -0.02137, -0.8899, -0.4556, 0.02139, -0.8899, 0.9022, 0.04446, -0.429, -0.4556, 0.02139, -0.8899, -0.9023, -0.04447, -0.4289, -0.8847, 0.04346, 0.4641, -0.8847, 0.04346, 0.4641, -0.9023, -0.04447, -0.4289, -0.438, -0.02275, 0.8987, -0.4556, 0.02139, -0.8899, -0.8847, 0.04346, 0.4641, 0.9022, 0.04446, -0.429, 0.9022, 0.04446, -0.429, -0.8847, 0.04346, 0.4641, 0.438, 0.02265, 0.8987, -0.438, -0.02275, 0.8987, 0.438, 0.02265, 0.8987, -0.8847, 0.04346, 0.4641, -0.438, -0.02275, 0.8987, 0.8847, -0.04349, 0.4641, 0.438, 0.02265, 0.8987, 0.438, 0.02265, 0.8987, 0.8847, -0.04349, 0.4641, 0.9022, 0.04446, -0.429, 0.8847, -0.04349, 0.4641, 0.4556, -0.02137, -0.8899, 0.9022, 0.04446, -0.429, 0.6556, 0.7493, -0.09365, 0.894, -0.4471, -0.02983, -0.4698, -0.8808, -0.05877, 0.6556, 0.7493, -0.09365, -0.4698, -0.8808, -0.05877, -0.7188, 0.6949, -0.02393, 0.7188, 0.6948, 0.02399, 0.894, -0.4471, -0.02983, 0.6556, 0.7493, -0.09365, 0.7188, 0.6948, 0.02399, 0.4698, -0.8808, 0.05873, 0.894, -0.4471, -0.02983, 0.7188, 0.6948, 0.02399, 0.6556, 0.7493, -0.09365, -0.7188, 0.6949, -0.02393, 0.7188, 0.6948, 0.02399, -0.7188, 0.6949, -0.02393, -0.6556, 0.7493, 0.0936, -0.6556, 0.7493, 0.0936, 0.4698, -0.8808, 0.05873, 0.7188, 0.6948, 0.02399, -0.6556, 0.7493, 0.0936, -0.894, -0.447, 0.02987, 0.4698, -0.8808, 0.05873, -0.6556, 0.7493, 0.0936, -0.7188, 0.6949, -0.02393, -0.894, -0.447, 0.02987, -0.894, -0.447, 0.02987, -0.7188, 0.6949, -0.02393, -0.4698, -0.8808, -0.05877, -0.894, -0.447, 0.02987, -0.4698, -0.8808, -0.05877, 0.4698, -0.8808, 0.05873, -0.4698, -0.8808, -0.05877, 0.894, -0.4471, -0.02983, 0.4698, -0.8808, 0.05873, -0.4345, -0.9001, -0.03106, -0.7063, 0.7063, -0.04709, 0.8808, -0.4698, -0.05866, -0.7063, 0.7063, -0.04709, 0.7287, 0.6833, -0.04555, 0.8808, -0.4698, -0.05866, 0.4221, -0.9045, 0.06036, -0.4345, -0.9001, -0.03106, 0.8808, -0.4698, -0.05866, 0.4221, -0.9045, 0.06036, -0.894, -0.4471, 0.02979, -0.4345, -0.9001, -0.03106, 0.8808, -0.4698, -0.05866, 0.6953, 0.7184, 0.02322, 0.4221, -0.9045, 0.06036, 0.8808, -0.4698, -0.05866, 0.7287, 0.6833, -0.04555, 0.6953, 0.7184, 0.02322, -0.4345, -0.9001, -0.03106, -0.894, -0.4471, 0.02979, -0.7063, 0.7063, -0.04709, -0.7063, 0.7063, -0.04709, -0.894, -0.4471, 0.02979, -0.7492, 0.6557, 0.09372, 0.4221, -0.9045, 0.06034, -0.7493, 0.6556, 0.09362, -0.8941, -0.4469, 0.02976, -0.7492, 0.6557, 0.09372, 0.6953, 0.7184, 0.02322, -0.7063, 0.7063, -0.04709, -0.7063, 0.7063, -0.04709, 0.6953, 0.7184, 0.02322, 0.7287, 0.6833, -0.04555, 0.6953, 0.7184, 0.02313, -0.7493, 0.6556, 0.09362, 0.4221, -0.9045, 0.06034, -0.5542, 0.8314, 0.03964, 0.5543, 0.8314, 0.03964, -0.5546, 0.8319, -0.01979, -0.5546, 0.8319, -0.01979, 0.5543, 0.8314, 0.03964, 0.5529, 0.8295, -0.07899, -0.5542, 0.8314, 0.03964, -0.5546, 0.8319, -0.01979, -0.7987, -0.599, 0.05709, -0.7987, -0.599, 0.05709, -0.5546, 0.8319, -0.01979, -0.3159, -0.9477, -0.04513, -0.5546, 0.8319, -0.01979, 0.5529, 0.8295, -0.07899, -0.3159, -0.9477, -0.04513, -0.3159, -0.9477, -0.04513, 0.5529, 0.8295, -0.07899, 0.7997, -0.5997, -0.02856, -0.5542, 0.8314, 0.03964, -0.7987, -0.599, 0.05709, 0.5543, 0.8314, 0.03964, -0.7987, -0.599, 0.05709, 0.3162, -0.9484, 0.02256, 0.5543, 0.8314, 0.03964, -0.7987, -0.599, 0.05709, -0.3159, -0.9477, -0.04513, 0.3162, -0.9484, 0.02256, -0.3159, -0.9477, -0.04513, 0.7997, -0.5997, -0.02856, 0.3162, -0.9484, 0.02256, 0.3162, -0.9484, 0.02256, 0.7997, -0.5997, -0.02856, 0.5543, 0.8314, 0.03964, 0.5543, 0.8314, 0.03964, 0.7997, -0.5997, -0.02856, 0.5529, 0.8295, -0.07899, -0.7993, -0.04133, -0.5995, -0.3162, 0.01641, -0.9486, 0.3162, -0.01636, -0.9486, 0.3162, -0.01636, -0.9486, -0.3162, 0.01641, -0.9486, 0.7993, 0.04133, -0.5995, 0.7993, -0.04137, 0.5995, -0.7993, -0.04133, -0.5995, 0.3162, -0.01636, -0.9486, 0.7993, -0.04137, 0.5995, -0.3161, -0.01636, 0.9486, -0.7993, -0.04133, -0.5995, -0.3162, 0.01641, -0.9486, -0.7993, -0.04133, -0.5995, -0.7993, 0.04132, 0.5995, -0.7993, 0.04132, 0.5995, -0.7993, -0.04133, -0.5995, -0.3161, -0.01636, 0.9486, -0.3162, 0.01641, -0.9486, -0.7993, 0.04132, 0.5995, 0.7993, 0.04133, -0.5995, 0.7993, 0.04133, -0.5995, -0.7993, 0.04132, 0.5995, 0.3161, 0.01628, 0.9486, -0.3161, -0.01636, 0.9486, 0.3161, 0.01628, 0.9486, -0.7993, 0.04132, 0.5995, -0.3161, -0.01636, 0.9486, 0.7993, -0.04137, 0.5995, 0.3161, 0.01628, 0.9486, 0.7993, -0.04137, 0.5995, 0.7993, 0.04133, -0.5995, 0.3161, 0.01628, 0.9486, 0.7993, -0.04137, 0.5995, 0.3162, -0.01636, -0.9486, 0.7993, 0.04133, -0.5995])] * 3)])
arm_window004_qc_skeleton = bpy.data.armatures.new('window004.qc_skeleton')  # bones are not reproduced

# ---- objects
ob_window004_qc_skeleton = bpy.data.objects.new('window004.qc_skeleton', arm_window004_qc_skeleton)
ob_window004_reference = bpy.data.objects.new('window004_reference', me_window004_reference)
ob_window004_physics = bpy.data.objects.new('window004_physics', me_window004_physics)

# ---- transforms, parenting, visibility, modifiers, constraints
ob_window004_qc_skeleton.location = (0.0, 0.0, 0.0)
ob_window004_qc_skeleton.show_in_front = True
ob_window004_qc_skeleton.lineart.crease_threshold = 0.0
ob_window004_reference.parent = ob_window004_qc_skeleton
ob_window004_reference.location = (0.0, 0.0, 0.0)
ob_window004_reference.lineart.crease_threshold = 0.0
_vg = ob_window004_reference.vertex_groups.new(name='static_prop')
_vg.add([0, 1, 2, 3, 4, 5, 6, 7, 8, 9, 10, 11, 12, 13, 14, 15, 16, 17, 18, 19, 20, 21, 22, 23, 24, 25, 26, 27, 28, 29, 30, 31, 32, 33, 34, 35, 36, 37, 38, 39, 40, 41, 42, 43, 44, 45, 46, 47, 48, 49, 50, 51, 52, 53, 54, 55, 56, 57, 58, 59, 60, 61, 62, 63, 64, 65, 66, 67, 68, 69, 70, 71, 72, 73, 74, 75, 76, 77, 78, 79], 1.0, 'REPLACE')
_m = ob_window004_reference.modifiers.new('Armature', 'ARMATURE')
_m.object = ob_window004_qc_skeleton
ob_window004_physics.parent = ob_window004_qc_skeleton
ob_window004_physics.location = (0.0, 0.0, 0.0)
ob_window004_physics.display_type = 'SOLID'
ob_window004_physics.show_wire = True
ob_window004_physics.lineart.crease_threshold = 0.0
_vg = ob_window004_physics.vertex_groups.new(name='static_prop')
_vg.add([0, 1, 2, 3, 4, 5, 6, 7, 8, 9, 10, 11, 12, 13, 14, 15, 16, 17, 18, 19, 20, 21, 22, 23, 24, 25, 26, 27, 28, 29, 30, 31, 32, 33, 34, 35, 36, 37, 38, 39], 1.0, 'REPLACE')
_m = ob_window004_physics.modifiers.new('Armature', 'ARMATURE')
_m.object = ob_window004_qc_skeleton

# ---- collection membership
scene.collection.objects.link(ob_window004_qc_skeleton)
scene.collection.objects.link(ob_window004_reference)
scene.collection.objects.link(ob_window004_physics)
col_window004.objects.link(ob_window004_qc_skeleton)
col_window004.objects.link(ob_window004_reference)
col_window004.objects.link(ob_window004_physics)

# ---- scene / render settings (as saved in the file)
scene.frame_start = 1; scene.frame_end = 250; scene.frame_set(0)
scene.render.engine = 'BLENDER_EEVEE_NEXT'
scene.cycles.use_denoising = False
scene.cycles.samples = 128
scene.cycles.sampling_pattern = 'TABULATED_SOBOL'
scene.cycles.use_adaptive_sampling = False
scene.cycles.use_light_tree = False
scene.view_settings.view_transform = 'Filmic'
bpy.context.view_layer.update()

# ---- added for rendering (the .blend has no active camera and no usable light): camera, sun + grey world if the file has none
cam_auto = bpy.data.cameras.new('AutoCamera')
cam_auto.lens = 50.0
cam_auto.sensor_width = 36.0
cam_auto.clip_end = 2599.85
ob_auto_camera = bpy.data.objects.new('AutoCamera', cam_auto)
scene.collection.objects.link(ob_auto_camera)
ob_auto_camera.location = (148.14, -180.768, 118.512)
ob_auto_camera.rotation_euler = (1.09748, -7.21219e-08, 0.694738)
scene.camera = ob_auto_camera
light_auto_sun = bpy.data.lights.new('AutoSun', 'SUN')
light_auto_sun.energy = 3.0
light_auto_sun.angle = 0.0523599
ob_auto_sun = bpy.data.objects.new('AutoSun', light_auto_sun)
scene.collection.objects.link(ob_auto_sun)
ob_auto_sun.rotation_euler = (0.872665, 0.174533, 0.523599)
if scene.world is None:
    world_auto = bpy.data.worlds.new('AutoWorld')
    world_auto.color = (0.3, 0.3, 0.3)
    scene.world = world_auto
bpy.context.view_layer.update()
